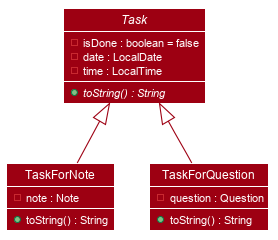

The diagram above was rendered by PlantUML. Its source (embedded in the PNG):
@startuml








skinparam BackgroundColor #FFFFFFF

skinparam Shadowing false

skinparam Class {
    FontColor #FFFFFF
    BorderThickness 1
    BorderColor #FFFFFF
    StereotypeFontColor #FFFFFF
    FontName Arial
    AttributeFontColor #FFFFFF
}

skinparam Actor {
    BorderColor #000000
    Color #000000
    FontName Arial
}

skinparam Sequence {
    MessageAlign center
    BoxFontSize 15
    BoxPadding 0
    BoxFontColor #FFFFFF
    FontName Arial
}

skinparam Participant {
    FontColor #FFFFFFF
    Padding 20
}

skinparam MinClassWidth 50
skinparam ParticipantPadding 10
skinparam Shadowing false
skinparam DefaultTextAlignment center
skinparam packageStyle Rectangle

hide footbox
hide circle
skinparam arrowThickness 1.1
skinparam arrowColor #9D0012
skinparam classBackgroundColor #9D0012

class TaskForNote
class TaskForQuestion



abstract class Task {
    - isDone : boolean = false
    - date : LocalDate
    - time : LocalTime
    + {abstract} toString() : String
}

class TaskForNote {
    - note : Note
    + toString() : String
}

class TaskForQuestion {
    - question : Question
    + toString() : String
}

Task <|-- TaskForNote
Task <|-- TaskForQuestion

@enduml